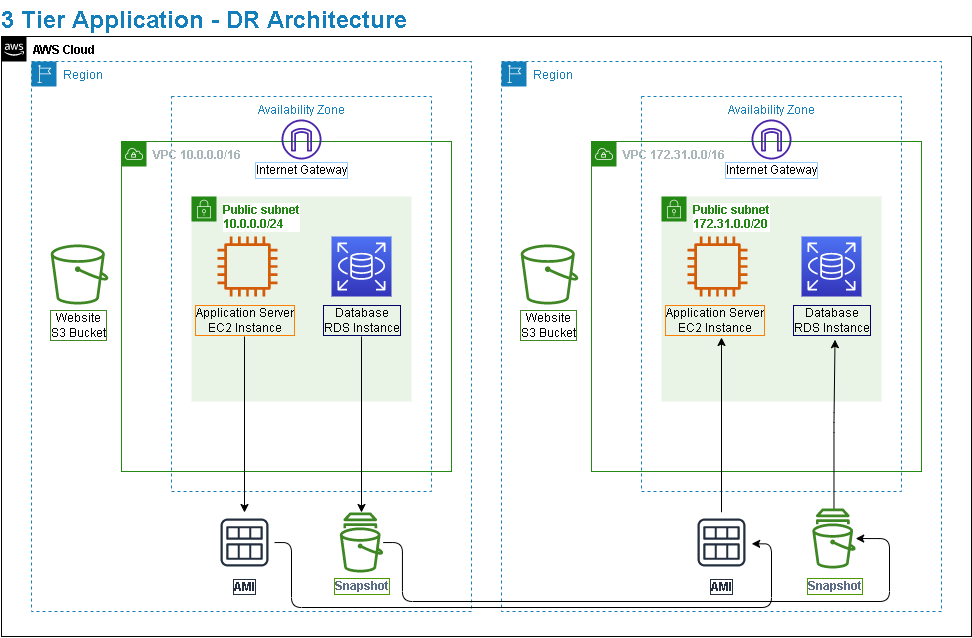

The diagram above was exported from draw.io. Its source (the exported page's mxGraphModel, read from the mxfile embedded in the PNG):
<mxGraphModel dx="1988" dy="651" grid="0" gridSize="10" guides="1" tooltips="1" connect="1" arrows="1" fold="1" page="0" pageScale="1" pageWidth="850" pageHeight="1100" background="#FFFFFF" math="0" shadow="0">
  <root>
    <mxCell id="0" />
    <mxCell id="1" parent="0" />
    <mxCell id="G1fQjVimx9eDYTwbCO5s-1" value="AWS Cloud" style="points=[[0,0],[0.25,0],[0.5,0],[0.75,0],[1,0],[1,0.25],[1,0.5],[1,0.75],[1,1],[0.75,1],[0.5,1],[0.25,1],[0,1],[0,0.75],[0,0.5],[0,0.25]];outlineConnect=0;html=1;whiteSpace=wrap;fontSize=12;fontStyle=1;container=1;pointerEvents=0;collapsible=0;recursiveResize=0;shape=mxgraph.aws4.group;grIcon=mxgraph.aws4.group_aws_cloud_alt;fillColor=none;verticalAlign=top;align=left;spacingLeft=30;dashed=0;" vertex="1" parent="1">
      <mxGeometry x="-490" y="200" width="970" height="600" as="geometry" />
    </mxCell>
    <mxCell id="08k0SW0R5Xq06ODvgGcA-1" value="Region" style="points=[[0,0],[0.25,0],[0.5,0],[0.75,0],[1,0],[1,0.25],[1,0.5],[1,0.75],[1,1],[0.75,1],[0.5,1],[0.25,1],[0,1],[0,0.75],[0,0.5],[0,0.25]];outlineConnect=0;html=1;whiteSpace=wrap;fontSize=12;fontStyle=0;container=1;pointerEvents=0;collapsible=0;recursiveResize=0;shape=mxgraph.aws4.group;grIcon=mxgraph.aws4.group_region;fillColor=none;verticalAlign=top;align=left;spacingLeft=30;dashed=1;fontColor=#147EBA;labelBackgroundColor=none;strokeColor=#147EBA;" vertex="1" parent="G1fQjVimx9eDYTwbCO5s-1">
      <mxGeometry x="30" y="25" width="440" height="550" as="geometry" />
    </mxCell>
    <mxCell id="08k0SW0R5Xq06ODvgGcA-4" value="Availability Zone" style="fillColor=none;strokeColor=#147EBA;dashed=1;verticalAlign=top;fontStyle=0;fontColor=#147EBA;rounded=0;sketch=0;" vertex="1" parent="08k0SW0R5Xq06ODvgGcA-1">
      <mxGeometry x="140" y="35" width="260" height="395" as="geometry" />
    </mxCell>
    <object label="&lt;b&gt;VPC 10.0.0.0/16&lt;/b&gt;" id="08k0SW0R5Xq06ODvgGcA-5">
      <mxCell style="points=[[0,0],[0.25,0],[0.5,0],[0.75,0],[1,0],[1,0.25],[1,0.5],[1,0.75],[1,1],[0.75,1],[0.5,1],[0.25,1],[0,1],[0,0.75],[0,0.5],[0,0.25]];outlineConnect=0;gradientColor=none;html=1;whiteSpace=wrap;fontSize=12;fontStyle=0;container=1;pointerEvents=0;collapsible=0;recursiveResize=0;shape=mxgraph.aws4.group;grIcon=mxgraph.aws4.group_vpc;strokeColor=#248814;fillColor=none;verticalAlign=top;align=left;spacingLeft=30;fontColor=#AAB7B8;dashed=0;rounded=0;sketch=0;" vertex="1" parent="08k0SW0R5Xq06ODvgGcA-1">
        <mxGeometry x="90" y="80" width="330" height="330" as="geometry" />
      </mxCell>
    </object>
    <mxCell id="08k0SW0R5Xq06ODvgGcA-8" value="Public subnet&lt;br&gt;10.0.0.0/24" style="points=[[0,0],[0.25,0],[0.5,0],[0.75,0],[1,0],[1,0.25],[1,0.5],[1,0.75],[1,1],[0.75,1],[0.5,1],[0.25,1],[0,1],[0,0.75],[0,0.5],[0,0.25]];outlineConnect=0;gradientColor=none;html=1;whiteSpace=wrap;fontSize=12;fontStyle=1;container=1;pointerEvents=0;collapsible=0;recursiveResize=0;shape=mxgraph.aws4.group;grIcon=mxgraph.aws4.group_security_group;grStroke=0;strokeColor=#248814;fillColor=#E9F3E6;verticalAlign=top;align=left;spacingLeft=30;fontColor=#248814;dashed=0;rounded=0;sketch=0;labelBackgroundColor=default;" vertex="1" parent="08k0SW0R5Xq06ODvgGcA-5">
      <mxGeometry x="70" y="55" width="220" height="205" as="geometry" />
    </mxCell>
    <mxCell id="08k0SW0R5Xq06ODvgGcA-24" value="" style="sketch=0;outlineConnect=0;fontColor=#232F3E;gradientColor=none;fillColor=#D45B07;strokeColor=none;dashed=0;verticalLabelPosition=bottom;verticalAlign=middle;align=center;html=1;fontSize=12;fontStyle=1;aspect=fixed;pointerEvents=1;shape=mxgraph.aws4.instance2;rounded=0;fontFamily=Helvetica;" vertex="1" parent="08k0SW0R5Xq06ODvgGcA-8">
      <mxGeometry x="26" y="40" width="60" height="60" as="geometry" />
    </mxCell>
    <mxCell id="nBPpdJhaZZkrn6GAC0w0-10" value="" style="sketch=0;outlineConnect=0;fontColor=#232F3E;gradientColor=none;fillColor=#4D27AA;strokeColor=none;dashed=0;verticalLabelPosition=bottom;verticalAlign=top;align=center;html=1;fontSize=12;fontStyle=0;aspect=fixed;pointerEvents=1;shape=mxgraph.aws4.internet_gateway;labelBackgroundColor=none;fontFamily=Helvetica;" vertex="1" parent="08k0SW0R5Xq06ODvgGcA-5">
      <mxGeometry x="160" y="-22" width="40" height="40" as="geometry" />
    </mxCell>
    <mxCell id="08k0SW0R5Xq06ODvgGcA-10" value="" style="sketch=0;points=[[0,0,0],[0.25,0,0],[0.5,0,0],[0.75,0,0],[1,0,0],[0,1,0],[0.25,1,0],[0.5,1,0],[0.75,1,0],[1,1,0],[0,0.25,0],[0,0.5,0],[0,0.75,0],[1,0.25,0],[1,0.5,0],[1,0.75,0]];outlineConnect=0;fontColor=#232F3E;gradientColor=#4D72F3;gradientDirection=north;fillColor=#3334B9;strokeColor=#ffffff;dashed=0;verticalLabelPosition=bottom;verticalAlign=top;align=center;html=1;fontSize=12;fontStyle=1;aspect=fixed;shape=mxgraph.aws4.resourceIcon;resIcon=mxgraph.aws4.rds;rounded=0;" vertex="1" parent="08k0SW0R5Xq06ODvgGcA-1">
      <mxGeometry x="300" y="175" width="60" height="60" as="geometry" />
    </mxCell>
    <mxCell id="08k0SW0R5Xq06ODvgGcA-14" value="" style="sketch=0;outlineConnect=0;fontColor=#232F3E;gradientColor=none;fillColor=#3F8624;strokeColor=none;dashed=0;verticalLabelPosition=bottom;verticalAlign=top;align=center;html=1;fontSize=12;fontStyle=1;pointerEvents=1;shape=mxgraph.aws4.snapshot;rounded=0;" vertex="1" parent="08k0SW0R5Xq06ODvgGcA-1">
      <mxGeometry x="300" y="451" width="60" height="60" as="geometry" />
    </mxCell>
    <mxCell id="nBPpdJhaZZkrn6GAC0w0-37" value="" style="sketch=0;outlineConnect=0;fontColor=#232F3E;gradientColor=none;fillColor=#3F8624;strokeColor=none;dashed=0;verticalLabelPosition=bottom;verticalAlign=top;align=center;html=1;fontSize=12;fontStyle=0;pointerEvents=1;shape=mxgraph.aws4.bucket;labelBackgroundColor=none;labelBorderColor=#147EBA;fontFamily=Helvetica;" vertex="1" parent="08k0SW0R5Xq06ODvgGcA-1">
      <mxGeometry x="18" y="183" width="60" height="60" as="geometry" />
    </mxCell>
    <mxCell id="FxlGkqVxl8pZ4_oDfgre-1" value="&lt;font color=&quot;#000000&quot;&gt;Internet Gateway&lt;/font&gt;" style="text;html=1;align=center;verticalAlign=middle;resizable=0;points=[];autosize=1;strokeColor=none;fillColor=none;fontColor=#5A6C86;labelBorderColor=#99CCFF;" vertex="1" parent="08k0SW0R5Xq06ODvgGcA-1">
      <mxGeometry x="219.5" y="100" width="101" height="18" as="geometry" />
    </mxCell>
    <mxCell id="FxlGkqVxl8pZ4_oDfgre-6" value="Website&lt;br&gt;S3 Bucket" style="text;html=1;align=center;verticalAlign=middle;resizable=0;points=[];autosize=1;strokeColor=none;fillColor=none;fontColor=#000000;labelBorderColor=#3F8624;fontStyle=0" vertex="1" parent="08k0SW0R5Xq06ODvgGcA-1">
      <mxGeometry x="14" y="248" width="65" height="32" as="geometry" />
    </mxCell>
    <mxCell id="FxlGkqVxl8pZ4_oDfgre-5" value="Snapshot" style="text;html=1;align=center;verticalAlign=middle;resizable=0;points=[];autosize=1;strokeColor=none;fillColor=none;fontColor=#5A6C86;labelBorderColor=#4D9900;fontStyle=1" vertex="1" parent="08k0SW0R5Xq06ODvgGcA-1">
      <mxGeometry x="298" y="516" width="64" height="18" as="geometry" />
    </mxCell>
    <mxCell id="FxlGkqVxl8pZ4_oDfgre-7" value="AMI" style="sketch=0;outlineConnect=0;fontColor=#232F3E;gradientColor=none;strokeColor=#232F3E;fillColor=#ffffff;dashed=0;verticalLabelPosition=bottom;verticalAlign=top;align=center;html=1;fontSize=12;fontStyle=1;aspect=fixed;shape=mxgraph.aws4.resourceIcon;resIcon=mxgraph.aws4.ami;labelBackgroundColor=none;labelBorderColor=#232F3E;pointerEvents=0;fontFamily=Helvetica;" vertex="1" parent="08k0SW0R5Xq06ODvgGcA-1">
      <mxGeometry x="183" y="451" width="60" height="60" as="geometry" />
    </mxCell>
    <mxCell id="FxlGkqVxl8pZ4_oDfgre-26" style="edgeStyle=orthogonalEdgeStyle;curved=0;rounded=1;sketch=0;orthogonalLoop=1;jettySize=auto;html=1;labelBackgroundColor=#FFB366;labelBorderColor=#99FFCC;fontFamily=Helvetica;fontSize=12;fontColor=#000000;strokeColor=#000000;strokeWidth=1;" edge="1" parent="08k0SW0R5Xq06ODvgGcA-1" source="FxlGkqVxl8pZ4_oDfgre-4" target="FxlGkqVxl8pZ4_oDfgre-7">
      <mxGeometry relative="1" as="geometry" />
    </mxCell>
    <mxCell id="FxlGkqVxl8pZ4_oDfgre-4" value="Application Server&lt;br&gt;EC2 Instance" style="text;html=1;align=center;verticalAlign=middle;resizable=0;points=[];autosize=1;strokeColor=none;fillColor=none;fontColor=#000000;labelBorderColor=#FF8000;fontStyle=0" vertex="1" parent="08k0SW0R5Xq06ODvgGcA-1">
      <mxGeometry x="159" y="243" width="108" height="32" as="geometry" />
    </mxCell>
    <mxCell id="FxlGkqVxl8pZ4_oDfgre-27" style="edgeStyle=orthogonalEdgeStyle;curved=0;rounded=1;sketch=0;orthogonalLoop=1;jettySize=auto;html=1;labelBackgroundColor=#FFB366;labelBorderColor=#99FFCC;fontFamily=Helvetica;fontSize=12;fontColor=#000000;strokeColor=#000000;strokeWidth=1;" edge="1" parent="08k0SW0R5Xq06ODvgGcA-1" source="FxlGkqVxl8pZ4_oDfgre-8" target="08k0SW0R5Xq06ODvgGcA-14">
      <mxGeometry relative="1" as="geometry" />
    </mxCell>
    <mxCell id="FxlGkqVxl8pZ4_oDfgre-8" value="Database&lt;br&gt;RDS Instance" style="text;html=1;align=center;verticalAlign=middle;resizable=0;points=[];autosize=1;strokeColor=none;fillColor=none;fontColor=#000000;labelBorderColor=#000066;fontStyle=0" vertex="1" parent="08k0SW0R5Xq06ODvgGcA-1">
      <mxGeometry x="287" y="243" width="86" height="32" as="geometry" />
    </mxCell>
    <mxCell id="FxlGkqVxl8pZ4_oDfgre-11" value="Region" style="points=[[0,0],[0.25,0],[0.5,0],[0.75,0],[1,0],[1,0.25],[1,0.5],[1,0.75],[1,1],[0.75,1],[0.5,1],[0.25,1],[0,1],[0,0.75],[0,0.5],[0,0.25]];outlineConnect=0;html=1;whiteSpace=wrap;fontSize=12;fontStyle=0;container=1;pointerEvents=0;collapsible=0;recursiveResize=0;shape=mxgraph.aws4.group;grIcon=mxgraph.aws4.group_region;fillColor=none;verticalAlign=top;align=left;spacingLeft=30;dashed=1;fontColor=#147EBA;labelBackgroundColor=none;strokeColor=#147EBA;" vertex="1" parent="G1fQjVimx9eDYTwbCO5s-1">
      <mxGeometry x="500" y="25" width="440" height="550" as="geometry" />
    </mxCell>
    <mxCell id="FxlGkqVxl8pZ4_oDfgre-12" value="Availability Zone" style="fillColor=none;strokeColor=#147EBA;dashed=1;verticalAlign=top;fontStyle=0;fontColor=#147EBA;rounded=0;sketch=0;" vertex="1" parent="FxlGkqVxl8pZ4_oDfgre-11">
      <mxGeometry x="140" y="35" width="260" height="395" as="geometry" />
    </mxCell>
    <object label="&lt;b&gt;VPC 172.31.0.0/16&lt;/b&gt;" id="FxlGkqVxl8pZ4_oDfgre-13">
      <mxCell style="points=[[0,0],[0.25,0],[0.5,0],[0.75,0],[1,0],[1,0.25],[1,0.5],[1,0.75],[1,1],[0.75,1],[0.5,1],[0.25,1],[0,1],[0,0.75],[0,0.5],[0,0.25]];outlineConnect=0;gradientColor=none;html=1;whiteSpace=wrap;fontSize=12;fontStyle=0;container=1;pointerEvents=0;collapsible=0;recursiveResize=0;shape=mxgraph.aws4.group;grIcon=mxgraph.aws4.group_vpc;strokeColor=#248814;fillColor=none;verticalAlign=top;align=left;spacingLeft=30;fontColor=#AAB7B8;dashed=0;rounded=0;sketch=0;" vertex="1" parent="FxlGkqVxl8pZ4_oDfgre-11">
        <mxGeometry x="90" y="80" width="330" height="330" as="geometry" />
      </mxCell>
    </object>
    <mxCell id="FxlGkqVxl8pZ4_oDfgre-14" value="Public subnet&lt;br&gt;172.31.0.0/20" style="points=[[0,0],[0.25,0],[0.5,0],[0.75,0],[1,0],[1,0.25],[1,0.5],[1,0.75],[1,1],[0.75,1],[0.5,1],[0.25,1],[0,1],[0,0.75],[0,0.5],[0,0.25]];outlineConnect=0;gradientColor=none;html=1;whiteSpace=wrap;fontSize=12;fontStyle=1;container=1;pointerEvents=0;collapsible=0;recursiveResize=0;shape=mxgraph.aws4.group;grIcon=mxgraph.aws4.group_security_group;grStroke=0;strokeColor=#248814;fillColor=#E9F3E6;verticalAlign=top;align=left;spacingLeft=30;fontColor=#248814;dashed=0;rounded=0;sketch=0;labelBackgroundColor=default;" vertex="1" parent="FxlGkqVxl8pZ4_oDfgre-13">
      <mxGeometry x="70" y="55" width="220" height="205" as="geometry" />
    </mxCell>
    <mxCell id="FxlGkqVxl8pZ4_oDfgre-15" value="" style="sketch=0;outlineConnect=0;fontColor=#232F3E;gradientColor=none;fillColor=#D45B07;strokeColor=none;dashed=0;verticalLabelPosition=bottom;verticalAlign=middle;align=center;html=1;fontSize=12;fontStyle=1;aspect=fixed;pointerEvents=1;shape=mxgraph.aws4.instance2;rounded=0;fontFamily=Helvetica;" vertex="1" parent="FxlGkqVxl8pZ4_oDfgre-14">
      <mxGeometry x="26" y="40" width="60" height="60" as="geometry" />
    </mxCell>
    <mxCell id="FxlGkqVxl8pZ4_oDfgre-16" value="" style="sketch=0;outlineConnect=0;fontColor=#232F3E;gradientColor=none;fillColor=#4D27AA;strokeColor=none;dashed=0;verticalLabelPosition=bottom;verticalAlign=top;align=center;html=1;fontSize=12;fontStyle=0;aspect=fixed;pointerEvents=1;shape=mxgraph.aws4.internet_gateway;labelBackgroundColor=none;fontFamily=Helvetica;" vertex="1" parent="FxlGkqVxl8pZ4_oDfgre-13">
      <mxGeometry x="160" y="-22" width="40" height="40" as="geometry" />
    </mxCell>
    <mxCell id="FxlGkqVxl8pZ4_oDfgre-17" value="" style="sketch=0;points=[[0,0,0],[0.25,0,0],[0.5,0,0],[0.75,0,0],[1,0,0],[0,1,0],[0.25,1,0],[0.5,1,0],[0.75,1,0],[1,1,0],[0,0.25,0],[0,0.5,0],[0,0.75,0],[1,0.25,0],[1,0.5,0],[1,0.75,0]];outlineConnect=0;fontColor=#232F3E;gradientColor=#4D72F3;gradientDirection=north;fillColor=#3334B9;strokeColor=#ffffff;dashed=0;verticalLabelPosition=bottom;verticalAlign=top;align=center;html=1;fontSize=12;fontStyle=1;aspect=fixed;shape=mxgraph.aws4.resourceIcon;resIcon=mxgraph.aws4.rds;rounded=0;" vertex="1" parent="FxlGkqVxl8pZ4_oDfgre-11">
      <mxGeometry x="300" y="175" width="60" height="60" as="geometry" />
    </mxCell>
    <mxCell id="FxlGkqVxl8pZ4_oDfgre-31" style="edgeStyle=orthogonalEdgeStyle;curved=0;rounded=1;sketch=0;orthogonalLoop=1;jettySize=auto;html=1;entryX=0.541;entryY=1.099;entryDx=0;entryDy=0;entryPerimeter=0;labelBackgroundColor=#FFB366;labelBorderColor=#99FFCC;fontFamily=Helvetica;fontSize=12;fontColor=#000000;strokeColor=#000000;strokeWidth=1;" edge="1" parent="FxlGkqVxl8pZ4_oDfgre-11" source="FxlGkqVxl8pZ4_oDfgre-18" target="FxlGkqVxl8pZ4_oDfgre-25">
      <mxGeometry relative="1" as="geometry" />
    </mxCell>
    <mxCell id="FxlGkqVxl8pZ4_oDfgre-18" value="" style="sketch=0;outlineConnect=0;fontColor=#232F3E;gradientColor=none;fillColor=#3F8624;strokeColor=none;dashed=0;verticalLabelPosition=bottom;verticalAlign=top;align=center;html=1;fontSize=12;fontStyle=1;pointerEvents=1;shape=mxgraph.aws4.snapshot;rounded=0;" vertex="1" parent="FxlGkqVxl8pZ4_oDfgre-11">
      <mxGeometry x="302.5" y="447" width="60" height="60" as="geometry" />
    </mxCell>
    <mxCell id="FxlGkqVxl8pZ4_oDfgre-19" value="" style="sketch=0;outlineConnect=0;fontColor=#232F3E;gradientColor=none;fillColor=#3F8624;strokeColor=none;dashed=0;verticalLabelPosition=bottom;verticalAlign=top;align=center;html=1;fontSize=12;fontStyle=0;pointerEvents=1;shape=mxgraph.aws4.bucket;labelBackgroundColor=none;labelBorderColor=#147EBA;fontFamily=Helvetica;" vertex="1" parent="FxlGkqVxl8pZ4_oDfgre-11">
      <mxGeometry x="18" y="183" width="60" height="60" as="geometry" />
    </mxCell>
    <mxCell id="FxlGkqVxl8pZ4_oDfgre-20" value="&lt;font color=&quot;#000000&quot;&gt;Internet Gateway&lt;/font&gt;" style="text;html=1;align=center;verticalAlign=middle;resizable=0;points=[];autosize=1;strokeColor=none;fillColor=none;fontColor=#5A6C86;labelBorderColor=#99CCFF;" vertex="1" parent="FxlGkqVxl8pZ4_oDfgre-11">
      <mxGeometry x="219.5" y="100" width="101" height="18" as="geometry" />
    </mxCell>
    <mxCell id="FxlGkqVxl8pZ4_oDfgre-21" value="Website&lt;br&gt;S3 Bucket" style="text;html=1;align=center;verticalAlign=middle;resizable=0;points=[];autosize=1;strokeColor=none;fillColor=none;fontColor=#000000;labelBorderColor=#3F8624;fontStyle=0" vertex="1" parent="FxlGkqVxl8pZ4_oDfgre-11">
      <mxGeometry x="14" y="248" width="65" height="32" as="geometry" />
    </mxCell>
    <mxCell id="FxlGkqVxl8pZ4_oDfgre-22" value="Snapshot" style="text;html=1;align=center;verticalAlign=middle;resizable=0;points=[];autosize=1;strokeColor=none;fillColor=none;fontColor=#5A6C86;labelBorderColor=#4D9900;fontStyle=1" vertex="1" parent="FxlGkqVxl8pZ4_oDfgre-11">
      <mxGeometry x="300.5" y="516" width="64" height="18" as="geometry" />
    </mxCell>
    <mxCell id="FxlGkqVxl8pZ4_oDfgre-30" style="edgeStyle=orthogonalEdgeStyle;curved=0;rounded=1;sketch=0;orthogonalLoop=1;jettySize=auto;html=1;labelBackgroundColor=#FFB366;labelBorderColor=#99FFCC;fontFamily=Helvetica;fontSize=12;fontColor=#000000;strokeColor=#000000;strokeWidth=1;" edge="1" parent="FxlGkqVxl8pZ4_oDfgre-11" source="FxlGkqVxl8pZ4_oDfgre-23">
      <mxGeometry relative="1" as="geometry">
        <mxPoint x="220" y="276" as="targetPoint" />
      </mxGeometry>
    </mxCell>
    <mxCell id="FxlGkqVxl8pZ4_oDfgre-23" value="AMI" style="sketch=0;outlineConnect=0;fontColor=#232F3E;gradientColor=none;strokeColor=#232F3E;fillColor=#ffffff;dashed=0;verticalLabelPosition=bottom;verticalAlign=top;align=center;html=1;fontSize=12;fontStyle=1;aspect=fixed;shape=mxgraph.aws4.resourceIcon;resIcon=mxgraph.aws4.ami;labelBackgroundColor=none;labelBorderColor=#232F3E;pointerEvents=0;fontFamily=Helvetica;" vertex="1" parent="FxlGkqVxl8pZ4_oDfgre-11">
      <mxGeometry x="190" y="451" width="60" height="60" as="geometry" />
    </mxCell>
    <mxCell id="FxlGkqVxl8pZ4_oDfgre-24" value="Application Server&lt;br&gt;EC2 Instance" style="text;html=1;align=center;verticalAlign=middle;resizable=0;points=[];autosize=1;strokeColor=none;fillColor=none;fontColor=#000000;labelBorderColor=#FF8000;fontStyle=0" vertex="1" parent="FxlGkqVxl8pZ4_oDfgre-11">
      <mxGeometry x="159" y="243" width="108" height="32" as="geometry" />
    </mxCell>
    <mxCell id="FxlGkqVxl8pZ4_oDfgre-25" value="Database&lt;br&gt;RDS Instance" style="text;html=1;align=center;verticalAlign=middle;resizable=0;points=[];autosize=1;strokeColor=none;fillColor=none;fontColor=#000000;labelBorderColor=#000066;fontStyle=0" vertex="1" parent="FxlGkqVxl8pZ4_oDfgre-11">
      <mxGeometry x="287" y="243" width="86" height="32" as="geometry" />
    </mxCell>
    <mxCell id="FxlGkqVxl8pZ4_oDfgre-28" style="edgeStyle=orthogonalEdgeStyle;curved=0;rounded=1;sketch=0;orthogonalLoop=1;jettySize=auto;html=1;labelBackgroundColor=#FFB366;labelBorderColor=#99FFCC;fontFamily=Helvetica;fontSize=12;fontColor=#000000;strokeColor=#000000;strokeWidth=1;" edge="1" parent="G1fQjVimx9eDYTwbCO5s-1" source="08k0SW0R5Xq06ODvgGcA-14" target="FxlGkqVxl8pZ4_oDfgre-18">
      <mxGeometry relative="1" as="geometry">
        <Array as="points">
          <mxPoint x="401" y="506" />
          <mxPoint x="401" y="565" />
          <mxPoint x="888" y="565" />
          <mxPoint x="888" y="502" />
        </Array>
      </mxGeometry>
    </mxCell>
    <mxCell id="FxlGkqVxl8pZ4_oDfgre-35" style="edgeStyle=orthogonalEdgeStyle;curved=0;rounded=1;sketch=0;orthogonalLoop=1;jettySize=auto;html=1;entryX=1.003;entryY=0.522;entryDx=0;entryDy=0;entryPerimeter=0;labelBackgroundColor=#FFB366;labelBorderColor=#99FFCC;fontFamily=Helvetica;fontSize=12;fontColor=#000000;strokeColor=#000000;strokeWidth=1;" edge="1" parent="G1fQjVimx9eDYTwbCO5s-1" source="FxlGkqVxl8pZ4_oDfgre-7" target="FxlGkqVxl8pZ4_oDfgre-23">
      <mxGeometry relative="1" as="geometry">
        <Array as="points">
          <mxPoint x="290" y="506" />
          <mxPoint x="290" y="571" />
          <mxPoint x="770" y="571" />
          <mxPoint x="770" y="507" />
        </Array>
      </mxGeometry>
    </mxCell>
    <mxCell id="nBPpdJhaZZkrn6GAC0w0-33" value="3 Tier Application - DR Architecture" style="text;strokeColor=none;fillColor=none;html=1;fontSize=24;fontStyle=1;verticalAlign=middle;align=center;dashed=1;labelBackgroundColor=none;pointerEvents=0;fontFamily=Helvetica;fontColor=#147EBA;" vertex="1" parent="1">
      <mxGeometry x="-338" y="164" width="100" height="40" as="geometry" />
    </mxCell>
  </root>
</mxGraphModel>